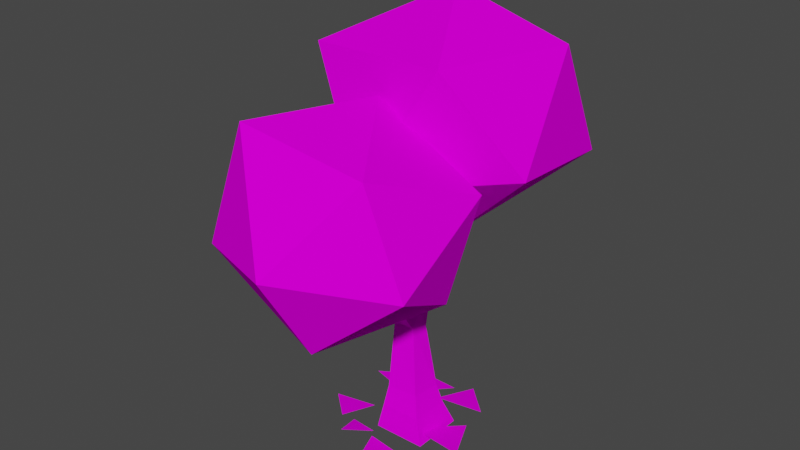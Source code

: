 # Source: TreeLeaf1.blend  (saved by Blender 2.80.74; exported with 4.5.12 LTS)
import bpy
from mathutils import Matrix  # noqa: F401  (used for matrix-valued properties, if any)

bpy.ops.wm.read_factory_settings(use_empty=True)
scene = bpy.context.scene
scene.name = 'Scene'

# ---- collections
col_collection = bpy.data.collections.new('Collection'); scene.collection.children.link(col_collection)

# ---- images (referenced by path relative to the original .blend; pixels are not part of the script)
import os
ASSET_DIR = os.environ.get("B2B_ASSET_DIR", "")  # directory of the original .blend (textures are referenced by path, not embedded)
HERE = os.path.dirname(os.path.abspath(__file__))  # packed textures are extracted next to this script under _unpacked/

def load_image(name, relpath, width, height, colorspace="sRGB"):
    """Load a texture the original file referenced (path relative to the .blend, or extracted next to this script)."""
    p = next((c for c in (os.path.join(HERE, relpath), os.path.join(ASSET_DIR, relpath)) if relpath and os.path.exists(c)), "")
    if p:
        img = bpy.data.images.load(p, check_existing=True)
        img.name = name
    else:  # same state as the original file: an image datablock whose file is absent (Cycles renders it pink)
        img = bpy.data.images.new(name, width, height)
        img.source = "FILE"
        img.filepath = "//" + (relpath or name)
    img.colorspace_settings.name = colorspace
    return img
img_16x16palette_png_001 = load_image('16x16palette.png.001', '16x16palette.png', 1024, 1024, 'sRGB')

# ---- materials (node trees are filled in below, after node groups)
mat_material = bpy.data.materials.new('Material')
mat_material.use_transparent_shadow = False

# ---- material node trees
mat_material.use_nodes = True; mat_material.node_tree.nodes.clear()
_N = mat_material.node_tree.nodes; _L = mat_material.node_tree.links
n0 = _N.new('ShaderNodeOutputMaterial'); n0.name = 'Material Output'; n0.location = (300, 300)
n1 = _N.new('ShaderNodeBsdfPrincipled'); n1.name = 'Principled BSDF'; n1.location = (10, 300)
n1.distribution = 'GGX'
n1.subsurface_method = 'BURLEY'
n1.inputs[2].default_value = 1.0
n1.inputs[3].default_value = 1.45
n1.inputs[13].default_value = 0.0
n1.inputs[27].default_value = (0.0, 0.0, 0.0, 1.0)
n1.inputs[28].default_value = 1.0
n2 = _N.new('ShaderNodeTexImage'); n2.name = 'Image Texture'; n2.location = (-280, 280)
n2.image = img_16x16palette_png_001
_L.new(n1.outputs[0], n0.inputs[0])
_L.new(n2.outputs[0], n1.inputs[0])
n0.is_active_output = True

# ---- world
world_world = bpy.data.worlds.new('World'); scene.world = world_world
world_world.use_nodes = True; world_world.node_tree.nodes.clear()
_N = world_world.node_tree.nodes; _L = world_world.node_tree.links
n0 = _N.new('ShaderNodeOutputWorld'); n0.name = 'World Output'; n0.location = (300, 300)
n1 = _N.new('ShaderNodeBackground'); n1.name = 'Background'; n1.location = (10, 300)
n1.inputs[0].default_value = (0.05088, 0.05088, 0.05088, 1.0)
_L.new(n1.outputs[0], n0.inputs[0])
n0.is_active_output = True
world_world.color = (0.05088, 0.05088, 0.05088)
world_world.use_sun_shadow = False
world_world.sun_shadow_jitter_overblur = 0.0

# ---- meshes
me_cube_002 = bpy.data.meshes.new('Cube.002')
me_cube_002.from_pydata([(0.6797, 1.731, 6.044), (2.9, 1.852, -0.1379), (0.7209, 0.4449, 6.378), (2.899, -1.501, -0.1362), (-0.7011, 1.704, 5.989), (-0.4604, 1.864, -0.1676), (-0.7296, 0.4599, 6.331), (-0.4602, -1.512, -0.1666), (-2.781, 11.17, 14.24), (5.895, 10.98, 16.06), (-0.05179, 4.87, 10.68), (-6.803, 3.884, 14.24), (-8.106, 9.388, 21.83), (0.5674, 13.44, 21.69), (7.168, 1.89, 17.46), (-1.009, -2.435, 16.06), (-6.288, 0.3593, 22.95), (-0.6241, 5.888, 26.09), (6.199, 6.902, 23.68), (3.217, -0.7682, 23.56), (-0.4652, 3.73, 14.44), (0.4652, 3.73, 14.44), (0.4597, 2.866, 14.77), (-0.458, 2.866, 14.77), (-0.7585, 1.016, 7.309), (0.7542, 1.032, 7.369), (0.4038, -2.813, 11.59), (-0.4043, -2.813, 11.59), (0.3808, -2.08, 12.06), (-0.3938, -2.115, 12.04), (-0.7972, 2.096, 15.21), (4.354, -1.129, 10.27), (-4.526, -1.618, 10.85), (-6.442, -2.093, 17.36), (-0.2607, -1.39, 21.57), (5.973, -0.3933, 17.23), (1.153, -8.636, 9.419), (-5.796, -8.981, 13.88), (-3.309, -8.569, 21.53), (3.938, -7.447, 19.85), (6.516, -7.47, 13.93), (1.128, -12.16, 15.27), (-0.2948, -0.6294, 2.453), (1.781, -0.6085, 2.544), (1.786, 1.439, 2.342), (-0.2959, 1.434, 2.244), (2.258, -1.089, 1.341), (2.273, 1.476, 1.247), (-0.3311, 1.486, 1.156), (-0.316, -1.103, 1.266), (1.003, 4.405, 0.08114), (-1.021, 4.387, 0.1411), (0.01594, 2.668, 0.4096), (-1.658, 4.488, -0.08764), (-3.833, 2.444, 0.3272), (-0.9408, 1.601, 0.3922), (4.27, -3.723, 0.2149), (2.821, -2.503, 0.04412), (2.479, -4.346, 0.3728), (2.533, -3.061, 0.08208), (0.1685, -2.794, 0.102), (1.126, -4.945, 0.4478), (5.345, -1.147, 0.357), (3.79, 1.965, -0.1385), (1.84, -0.9058, 0.4133), (3.963, 3.227, 0.2395), (1.873, 5.276, -0.05679), (1.126, 2.476, 0.4491), (-1.352, -3.914, 0.4918), (0.02321, -2.474, 0.2129), (-1.926, -2.072, -0.07287), (-2.347, -2.701, 0.4384), (-1.83, -0.2194, -0.005738), (-4.271, -1.008, 0.1992)], [], [(43, 2, 6, 42), (4, 6, 24, 23, 20), (42, 6, 4, 45), (5, 1, 3, 7), (47, 1, 5, 48), (44, 0, 2, 43), (8, 9, 10), (9, 8, 13), (8, 10, 11), (8, 11, 12), (8, 12, 13), (9, 13, 18), (10, 9, 14), (11, 10, 15), (12, 11, 16), (13, 12, 17), (9, 18, 14), (10, 14, 15), (11, 15, 16), (12, 16, 17), (13, 17, 18), (14, 18, 19), (15, 14, 19), (16, 15, 19), (17, 16, 19), (18, 17, 19), (21, 20, 23, 22), (2, 0, 21, 22, 25), (0, 4, 20, 21), (2, 25, 28, 26), (27, 26, 28, 29), (24, 25, 22, 23), (25, 24, 29, 28), (6, 2, 26, 27), (24, 6, 27, 29), (30, 31, 32), (31, 30, 35), (30, 32, 33), (30, 33, 34), (30, 34, 35), (31, 35, 40), (32, 31, 36), (33, 32, 37), (34, 33, 38), (35, 34, 39), (31, 40, 36), (32, 36, 37), (33, 37, 38), (34, 38, 39), (35, 39, 40), (36, 40, 41), (37, 36, 41), (38, 37, 41), (39, 38, 41), (40, 39, 41), (47, 44, 43, 46), (0, 44, 45, 4), (49, 42, 45, 48), (46, 43, 42, 49), (3, 46, 49, 7), (7, 49, 48, 5), (1, 47, 46, 3), (44, 47, 48, 45), (51, 52, 50), (54, 55, 53), (57, 58, 56), (60, 61, 59), (63, 64, 62), (66, 67, 65), (69, 70, 68), (72, 73, 71)])
_uv = me_cube_002.uv_layers.new(name='UVMap')
_uv.uv.foreach_set('vector', [0.1548, 0.8387, 0.1534, 0.8387, 0.1534, 0.8365, 0.1548, 0.8353, 0.1534, 0.832, 0.1534, 0.8343, 0.1534, 0.8343, 0.1534, 0.8343, 0.1534, 0.832, 0.1548, 0.8353, 0.1534, 0.8343, 0.1534, 0.832, 0.1559, 0.8331, 0.1557, 0.832, 0.1534, 0.832, 0.1534, 0.8298, 0.1557, 0.8298, 0.1575, 0.832, 0.1579, 0.832, 0.1579, 0.8343, 0.1564, 0.8331, 0.1526, 0.8343, 0.1512, 0.8343, 0.1512, 0.832, 0.1526, 0.832, 0.03107, 0.6514, 0.02968, 0.6538, 0.03246, 0.6538, 0.02968, 0.6538, 0.02829, 0.6514, 0.02689, 0.6538, 0.01993, 0.6514, 0.01854, 0.6538, 0.02133, 0.6538, 0.02272, 0.6514, 0.02133, 0.6538, 0.02411, 0.6538, 0.0255, 0.6514, 0.02411, 0.6538, 0.02689, 0.6538, 0.02968, 0.6538, 0.02689, 0.6538, 0.02829, 0.6562, 0.03246, 0.6538, 0.02968, 0.6538, 0.03107, 0.6562, 0.02133, 0.6538, 0.01854, 0.6538, 0.01993, 0.6562, 0.02411, 0.6538, 0.02133, 0.6538, 0.02272, 0.6562, 0.02689, 0.6538, 0.02411, 0.6538, 0.0255, 0.6562, 0.02968, 0.6538, 0.02829, 0.6562, 0.03107, 0.6562, 0.03246, 0.6538, 0.03107, 0.6562, 0.03385, 0.6562, 0.02133, 0.6538, 0.01993, 0.6562, 0.02272, 0.6562, 0.02411, 0.6538, 0.02272, 0.6562, 0.0255, 0.6562, 0.02689, 0.6538, 0.0255, 0.6562, 0.02829, 0.6562, 0.03107, 0.6562, 0.02829, 0.6562, 0.02968, 0.6586, 0.03385, 0.6562, 0.03107, 0.6562, 0.03246, 0.6586, 0.02272, 0.6562, 0.01993, 0.6562, 0.02133, 0.6586, 0.0255, 0.6562, 0.02272, 0.6562, 0.02411, 0.6586, 0.02829, 0.6562, 0.0255, 0.6562, 0.02689, 0.6586, 0.1557, 0.8365, 0.1534, 0.8365, 0.1534, 0.8343, 0.1557, 0.8343, 0.1512, 0.832, 0.1512, 0.8343, 0.1512, 0.8343, 0.1512, 0.832, 0.1512, 0.832, 0.1557, 0.832, 0.1557, 0.8343, 0.1557, 0.8343, 0.1557, 0.832, 0.1512, 0.832, 0.1512, 0.832, 0.1512, 0.832, 0.1512, 0.832, 0.1534, 0.8365, 0.1534, 0.8387, 0.1534, 0.8387, 0.1534, 0.8365, 0.1534, 0.8365, 0.1534, 0.8387, 0.1534, 0.8387, 0.1534, 0.8365, 0.1534, 0.8387, 0.1534, 0.8365, 0.1534, 0.8365, 0.1534, 0.8387, 0.1534, 0.8365, 0.1534, 0.8387, 0.1534, 0.8387, 0.1534, 0.8365, 0.1534, 0.8343, 0.1534, 0.8343, 0.1534, 0.8343, 0.1534, 0.8343, 0.03107, 0.6514, 0.02968, 0.6538, 0.03246, 0.6538, 0.02968, 0.6538, 0.02829, 0.6514, 0.02689, 0.6538, 0.01993, 0.6514, 0.01854, 0.6538, 0.02133, 0.6538, 0.02272, 0.6514, 0.02133, 0.6538, 0.02411, 0.6538, 0.0255, 0.6514, 0.02411, 0.6538, 0.02689, 0.6538, 0.02968, 0.6538, 0.02689, 0.6538, 0.02829, 0.6562, 0.03246, 0.6538, 0.02968, 0.6538, 0.03107, 0.6562, 0.02133, 0.6538, 0.01854, 0.6538, 0.01993, 0.6562, 0.02411, 0.6538, 0.02133, 0.6538, 0.02272, 0.6562, 0.02689, 0.6538, 0.02411, 0.6538, 0.0255, 0.6562, 0.02968, 0.6538, 0.02829, 0.6562, 0.03107, 0.6562, 0.03246, 0.6538, 0.03107, 0.6562, 0.03385, 0.6562, 0.02133, 0.6538, 0.01993, 0.6562, 0.02272, 0.6562, 0.02411, 0.6538, 0.02272, 0.6562, 0.0255, 0.6562, 0.02689, 0.6538, 0.0255, 0.6562, 0.02829, 0.6562, 0.03107, 0.6562, 0.02829, 0.6562, 0.02968, 0.6586, 0.03385, 0.6562, 0.03107, 0.6562, 0.03246, 0.6586, 0.02272, 0.6562, 0.01993, 0.6562, 0.02133, 0.6586, 0.0255, 0.6562, 0.02272, 0.6562, 0.02411, 0.6586, 0.02829, 0.6562, 0.0255, 0.6562, 0.02689, 0.6586, 0.153, 0.8343, 0.1526, 0.8343, 0.1526, 0.832, 0.153, 0.832, 0.1557, 0.832, 0.1571, 0.832, 0.1559, 0.8331, 0.1557, 0.8343, 0.1553, 0.8353, 0.1548, 0.8353, 0.1559, 0.8331, 0.1564, 0.8331, 0.1553, 0.8387, 0.1548, 0.8387, 0.1548, 0.8353, 0.1553, 0.8353, 0.1557, 0.8387, 0.1553, 0.8387, 0.1553, 0.8353, 0.1557, 0.8365, 0.1557, 0.8343, 0.1553, 0.8353, 0.1564, 0.8331, 0.1557, 0.832, 0.1534, 0.8343, 0.153, 0.8343, 0.153, 0.832, 0.1534, 0.832, 0.1571, 0.832, 0.1575, 0.832, 0.1564, 0.8331, 0.1559, 0.8331, 0.8467, 0.9716, 0.8467, 0.9716, 0.8467, 0.9716, 0.7211, 0.7774, 0.7211, 0.7774, 0.7211, 0.7774, 0.8489, 0.9651, 0.8489, 0.9651, 0.8489, 0.9651, 0.656, 0.8428, 0.656, 0.8428, 0.656, 0.8428, 0.8467, 0.9716, 0.8467, 0.9716, 0.8467, 0.9716, 0.7197, 0.7749, 0.7197, 0.7749, 0.7197, 0.7749, 0.8467, 0.9716, 0.8467, 0.9716, 0.8467, 0.9716, 0.6527, 0.8427, 0.6527, 0.8427, 0.6527, 0.8427])
me_cube_002.materials.append(mat_material)
me_cube_002.use_remesh_preserve_volume = False
me_cube_002.use_remesh_preserve_attributes = False
me_cube_002.use_mirror_vertex_groups = False
me_cube_002.update()

# ---- objects
ob_cube = bpy.data.objects.new('Cube', me_cube_002)

# ---- transforms, parenting, visibility, modifiers, constraints
ob_cube.location = (0.0, 0.0, 0.0)
ob_cube.lineart.crease_threshold = 0.0

# ---- collection membership
col_collection.objects.link(ob_cube)

# ---- scene / render settings (as saved in the file)
scene.frame_start = 1; scene.frame_end = 250; scene.frame_set(1)
scene.render.engine = 'BLENDER_EEVEE_NEXT'
scene.cycles.use_denoising = False
scene.cycles.samples = 128
scene.cycles.sampling_pattern = 'TABULATED_SOBOL'
scene.cycles.use_adaptive_sampling = False
scene.cycles.use_light_tree = False
scene.view_settings.view_transform = 'Filmic'
bpy.context.view_layer.update()

# ---- added for rendering (the .blend has no active camera and no usable light): camera, sun
cam_auto = bpy.data.cameras.new('AutoCamera')
cam_auto.lens = 50.0
cam_auto.sensor_width = 36.0
cam_auto.clip_end = 1000.0
ob_auto_camera = bpy.data.objects.new('AutoCamera', cam_auto)
scene.collection.objects.link(ob_auto_camera)
ob_auto_camera.location = (36.2906, -43.4727, 42.3696)
ob_auto_camera.rotation_euler = (1.09748, -7.21219e-08, 0.694738)
scene.camera = ob_auto_camera
light_auto_sun = bpy.data.lights.new('AutoSun', 'SUN')
light_auto_sun.energy = 3.0
light_auto_sun.angle = 0.0523599
ob_auto_sun = bpy.data.objects.new('AutoSun', light_auto_sun)
scene.collection.objects.link(ob_auto_sun)
ob_auto_sun.rotation_euler = (0.872665, 0.174533, 0.523599)
bpy.context.view_layer.update()

